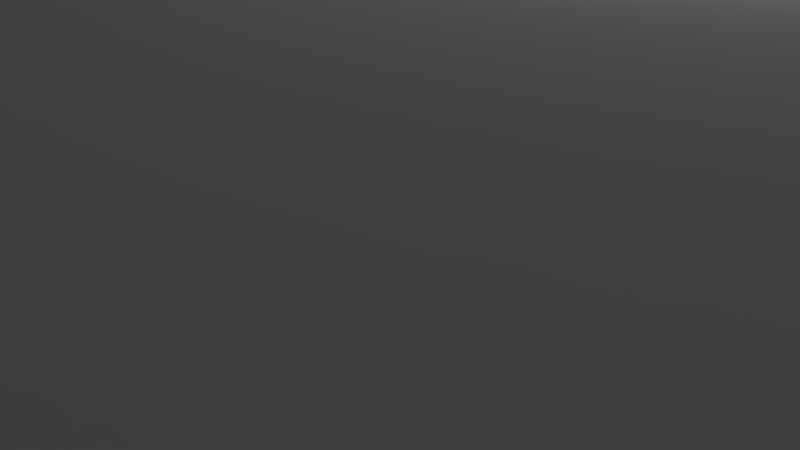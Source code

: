 # Source: hamdall2-case.blend  (saved by Blender 2.79.0; exported with 4.5.12 LTS)
import bpy
from mathutils import Matrix  # noqa: F401  (used for matrix-valued properties, if any)

bpy.ops.wm.read_factory_settings(use_empty=True)
scene = bpy.context.scene
scene.name = 'Scene'

# ---- collections
col_collection_1 = bpy.data.collections.new('Collection 1'); scene.collection.children.link(col_collection_1)
col_collection_2 = bpy.data.collections.new('Collection 2'); scene.collection.children.link(col_collection_2)
col_collection_2.hide_render = True
col_collection_2.hide_viewport = True

# ---- materials (node trees are filled in below, after node groups)
mat_material = bpy.data.materials.new('Material')
mat_material.alpha_threshold = 0.0
mat_material.use_transparent_shadow = False
mat_material.roughness = 0.5
mat_material.line_color = (0.0, 0.0, 0.0, 1.0)

# ---- material node trees

# ---- world
world_world = bpy.data.worlds.new('World'); scene.world = world_world
world_world.color = (0.05088, 0.05088, 0.05088)
world_world.use_sun_shadow = False
world_world.sun_shadow_jitter_overblur = 0.0
world_world.cycles.sampling_method = 'MANUAL'

# ---- cameras
cam_camera = bpy.data.cameras.new('Camera')
cam_camera.clip_end = 100.0
cam_camera.lens = 35.0
cam_camera.sensor_width = 32.0
cam_camera.sensor_height = 18.0
cam_camera.ortho_scale = 7.314
cam_camera.dof.focus_distance = 0.0
cam_camera.dof.aperture_fstop = 128.0

# ---- lights
light_lamp = bpy.data.lights.new('Lamp', 'POINT')
light_lamp.transmission_factor = 0.0
light_lamp.cutoff_distance = 30.0
light_lamp.energy = 100.0
light_lamp.shadow_buffer_clip_start = 1.001
light_lamp.shadow_soft_size = 0.1
light_lamp.shadow_maximum_resolution = 0.006
light_lamp.use_absolute_resolution = True

# ---- meshes
me_cube = bpy.data.meshes.new('Cube')
me_cube.from_pydata([(0.94, 0.84, -0.5153), (0.94, -0.84, -0.5153), (-0.94, -0.84, -0.5153), (-0.94, 0.84, -0.5153), (1.0, 1.0, -1.0), (1.0, -1.0, -1.0), (-1.0, -1.0, -1.0), (-1.0, 1.0, -1.0), (1.0, 1.0, 1.0), (1.0, -1.0, 1.0), (-1.0, -1.0, 1.0), (-1.0, 1.0, 1.0), (0.94, -0.84, 1.0), (-0.94, -0.84, 1.0), (-0.94, 0.84, 1.0), (0.94, 0.84, 1.0)], [], [(0, 3, 2, 1), (0, 1, 12, 15), (1, 2, 13, 12), (2, 3, 14, 13), (4, 5, 6, 7), (8, 11, 10, 13, 14, 15), (4, 8, 9, 5), (5, 9, 10, 6), (6, 10, 11, 7), (8, 4, 7, 11), (15, 12, 13, 10, 9, 8), (14, 3, 0, 15)])
me_cube.materials.append(mat_material)
me_cube.use_remesh_preserve_volume = False
me_cube.use_remesh_preserve_attributes = False
me_cube.use_mirror_vertex_groups = False
me_cube.update()
me_cube_003 = bpy.data.meshes.new('Cube.003')
me_cube_003.from_pydata([(1.0, 1.0, -1.0), (1.0, -1.0, -1.0), (-1.0, -1.0, -1.0), (-1.0, 1.0, -1.0), (1.0, 1.0, 1.0), (1.0, -1.0, 1.0), (-1.0, -1.0, 1.0), (-1.0, 1.0, 1.0)], [], [(0, 1, 2, 3), (4, 7, 6, 5), (0, 4, 5, 1), (1, 5, 6, 2), (2, 6, 7, 3), (4, 0, 3, 7)])
me_cube_003.materials.append(mat_material)
me_cube_003.use_remesh_preserve_volume = False
me_cube_003.use_remesh_preserve_attributes = False
me_cube_003.use_mirror_vertex_groups = False
me_cube_003.update()

# ---- objects
ob_cube = bpy.data.objects.new('Cube', me_cube)
ob_lamp = bpy.data.objects.new('Lamp', light_lamp)
ob_camera = bpy.data.objects.new('Camera', cam_camera)
ob_cube_001 = bpy.data.objects.new('Cube.001', me_cube_003)

# ---- transforms, parenting, visibility, modifiers, constraints
ob_cube.location = (0.0, 0.0, 10.8)
ob_cube.scale = (100.0, 37.5, 12.5)
ob_cube.lock_rotations_4d = False
ob_cube.empty_display_type = 'ARROWS'
ob_cube.lineart.crease_threshold = 0.0
ob_lamp.location = (4.076, 1.005, 5.904)
ob_lamp.rotation_euler = (0.6503, 0.05522, 1.866)
ob_lamp.lock_rotations_4d = False
ob_lamp.empty_display_type = 'ARROWS'
ob_lamp.color = (0.0, 0.0, 0.0, 0.0)
ob_lamp.lineart.crease_threshold = 0.0
ob_camera.location = (7.481, -6.508, 5.344)
ob_camera.rotation_euler = (1.109, 0.0, 0.8149)
ob_camera.lock_rotations_4d = False
ob_camera.empty_display_type = 'ARROWS'
ob_camera.color = (0.0, 0.0, 0.0, 0.0)
ob_camera.display_type = 'WIRE'
ob_camera.lineart.crease_threshold = 0.0
ob_cube_001.location = (0.0, 0.0, 78.13)
ob_cube_001.scale = (94.0, 31.5, 9.5)
ob_cube_001.lock_rotations_4d = False
ob_cube_001.empty_display_type = 'ARROWS'
ob_cube_001.lineart.crease_threshold = 0.0

# ---- collection membership
col_collection_1.objects.link(ob_cube)
col_collection_1.objects.link(ob_lamp)
col_collection_1.objects.link(ob_camera)
col_collection_2.objects.link(ob_cube_001)

# ---- scene / render settings (as saved in the file)
scene.camera = ob_camera
scene.frame_start = 1; scene.frame_end = 250; scene.frame_set(0)
scene.render.engine = 'BLENDER_EEVEE_NEXT'
scene.render.resolution_percentage = 50
scene.render.dither_intensity = 0.0
scene.cycles.use_denoising = False
scene.cycles.samples = 128
scene.cycles.sampling_pattern = 'TABULATED_SOBOL'
scene.cycles.use_adaptive_sampling = False
scene.cycles.use_light_tree = False
scene.cycles.blur_glossy = 0.0
scene.cycles.sample_clamp_indirect = 0.0
scene.view_settings.view_transform = 'Standard'
scene.unit_settings.scale_length = 0.001
bpy.context.view_layer.update()
